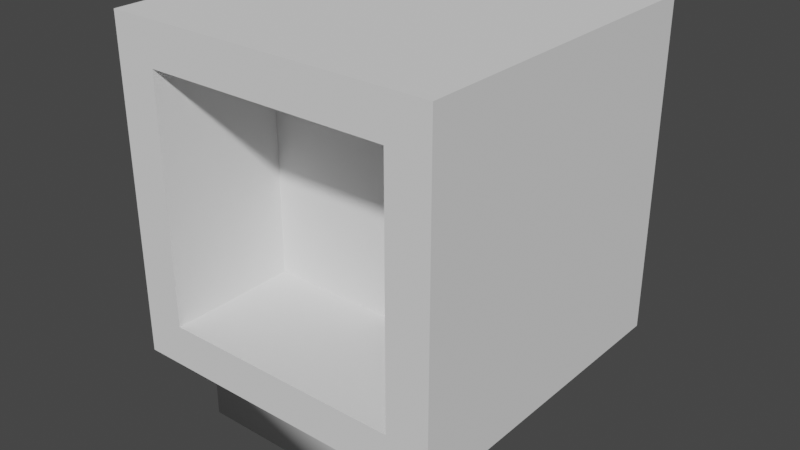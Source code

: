# Source: menuekran.blend  (saved by Blender 3.6.11; exported with 4.5.12 LTS)
import bpy
from mathutils import Matrix  # noqa: F401  (used for matrix-valued properties, if any)

bpy.ops.wm.read_factory_settings(use_empty=True)
scene = bpy.context.scene
scene.name = 'Scene'

# ---- collections
col_collection = bpy.data.collections.new('Collection'); scene.collection.children.link(col_collection)

# ---- world
world_world = bpy.data.worlds.new('World'); scene.world = world_world
world_world.use_nodes = True; world_world.node_tree.nodes.clear()
_N = world_world.node_tree.nodes; _L = world_world.node_tree.links
n0 = _N.new('ShaderNodeOutputWorld'); n0.name = 'World Output'; n0.location = (300, 300)
n1 = _N.new('ShaderNodeBackground'); n1.name = 'Background'; n1.location = (10, 300)
n1.inputs[0].default_value = (0.05088, 0.05088, 0.05088, 1.0)
_L.new(n1.outputs[0], n0.inputs[0])
n0.is_active_output = True
world_world.color = (0.05088, 0.05088, 0.05088)
world_world.use_sun_shadow = False
world_world.sun_shadow_jitter_overblur = 0.0

# ---- meshes
me_cube_004 = bpy.data.meshes.new('Cube.004')
me_cube_004.from_pydata([(0.9762, -0.8773, 1.021), (0.9762, 1.123, 1.021), (-1.024, -0.8773, 1.021), (-1.024, 1.123, 1.021), (0.9762, -0.8773, -0.9793), (0.9762, 1.123, -0.9793), (-1.024, -0.8773, -0.9793), (-1.024, 1.123, -0.9793), (-1.024, 0.8679, 0.7659), (-1.024, -0.6225, 0.7659), (-1.024, -0.6225, -0.7245), (-1.024, 0.8679, -0.7245), (-0.2113, 0.8679, 0.7659), (-0.2113, -0.6225, 0.7659), (-0.2113, -0.6225, -0.7245), (-0.2113, 0.8679, -0.7245)], [], [(0, 1, 3, 2), (3, 7, 11, 8), (6, 7, 5, 4), (4, 5, 1, 0), (2, 6, 4, 0), (7, 3, 1, 5), (8, 11, 15, 12), (2, 3, 8, 9), (7, 6, 10, 11), (6, 2, 9, 10), (13, 12, 15, 14), (9, 8, 12, 13), (11, 10, 14, 15), (10, 9, 13, 14)])
_uv = me_cube_004.uv_layers.new(name='UVMap')
_uv.uv.foreach_set('vector', [0.375, 0.0, 0.625, 0.0, 0.625, 0.25, 0.375, 0.25, 0.875, 0.5, 0.625, 0.5, 0.625, 0.5, 0.875, 0.5, 0.375, 0.5, 0.625, 0.5, 0.625, 0.75, 0.375, 0.75, 0.375, 0.75, 0.625, 0.75, 0.625, 1.0, 0.375, 1.0, 0.125, 0.5, 0.375, 0.5, 0.375, 0.75, 0.125, 0.75, 0.625, 0.5, 0.875, 0.5, 0.875, 0.75, 0.625, 0.75, 0.875, 0.5, 0.625, 0.5, 0.625, 0.5, 0.875, 0.5, 0.375, 0.25, 0.625, 0.25, 0.625, 0.25, 0.375, 0.25, 0.625, 0.5, 0.375, 0.5, 0.375, 0.5, 0.625, 0.5, 0.375, 0.5, 0.125, 0.5, 0.125, 0.5, 0.375, 0.5, 0.375, 0.25, 0.625, 0.25, 0.625, 0.5, 0.375, 0.5, 0.375, 0.25, 0.625, 0.25, 0.625, 0.25, 0.375, 0.25, 0.625, 0.5, 0.375, 0.5, 0.375, 0.5, 0.625, 0.5, 0.375, 0.5, 0.125, 0.5, 0.125, 0.5, 0.375, 0.5])
me_cube_004.update()
me_cube_001 = bpy.data.meshes.new('Cube.001')
me_cube_001.from_pydata([(-0.7355, -0.6735, -0.8091), (-0.3893, -0.6735, -0.809), (-0.7355, -1.403, -0.8091), (-0.3893, -1.403, -0.809), (-0.7399, -0.6735, 0.8222), (-0.3937, -0.6735, 0.8223), (-0.7399, -1.403, 0.8222), (-0.3937, -1.403, 0.8223)], [], [(0, 1, 3, 2), (2, 3, 7, 6), (6, 7, 5, 4), (4, 5, 1, 0), (2, 6, 4, 0), (7, 3, 1, 5)])
me_cube_001.polygons.foreach_set('use_smooth', [True] * 6)
_uv = me_cube_001.uv_layers.new(name='UVMap')
_uv.uv.foreach_set('vector', [0.375, 0.0, 0.625, 0.0, 0.625, 0.25, 0.375, 0.25, 0.375, 0.25, 0.625, 0.25, 0.625, 0.5, 0.375, 0.5, 0.375, 0.5, 0.625, 0.5, 0.625, 0.75, 0.375, 0.75, 0.375, 0.75, 0.625, 0.75, 0.625, 1.0, 0.375, 1.0, 0.125, 0.5, 0.375, 0.5, 0.375, 0.75, 0.125, 0.75, 0.625, 0.5, 0.875, 0.5, 0.875, 0.75, 0.625, 0.75])
me_cube_001.update()

# ---- objects
ob_cube_002 = bpy.data.objects.new('Cube.002', me_cube_004)
ob_cube_001 = bpy.data.objects.new('Cube.001', me_cube_001)

# ---- transforms, parenting, visibility, modifiers, constraints
ob_cube_002.location = (0.0, 0.0, 0.0)
ob_cube_002.rotation_euler = (1.571, -0.0, 1.571)
ob_cube_001.location = (0.0, 0.0, 0.0)
ob_cube_001.rotation_euler = (1.571, -0.0, 1.571)

# ---- collection membership
col_collection.objects.link(ob_cube_002)
col_collection.objects.link(ob_cube_001)

# ---- scene / render settings (as saved in the file)
scene.frame_start = 1; scene.frame_end = 250; scene.frame_set(1)
scene.render.engine = 'BLENDER_EEVEE_NEXT'
scene.cycles.sampling_pattern = 'TABULATED_SOBOL'
scene.view_settings.view_transform = 'Filmic'
bpy.context.view_layer.update()

# ---- added for rendering (the .blend has no active camera and no usable light): camera, sun
cam_auto = bpy.data.cameras.new('AutoCamera')
cam_auto.lens = 50.0
cam_auto.sensor_width = 36.0
cam_auto.clip_end = 1000.0
ob_auto_camera = bpy.data.objects.new('AutoCamera', cam_auto)
scene.collection.objects.link(ob_auto_camera)
ob_auto_camera.location = (3.52902, -4.23376, 2.6666)
ob_auto_camera.rotation_euler = (1.09748, -7.21219e-08, 0.694738)
scene.camera = ob_auto_camera
light_auto_sun = bpy.data.lights.new('AutoSun', 'SUN')
light_auto_sun.energy = 3.0
light_auto_sun.angle = 0.0523599
ob_auto_sun = bpy.data.objects.new('AutoSun', light_auto_sun)
scene.collection.objects.link(ob_auto_sun)
ob_auto_sun.rotation_euler = (0.872665, 0.174533, 0.523599)
bpy.context.view_layer.update()
